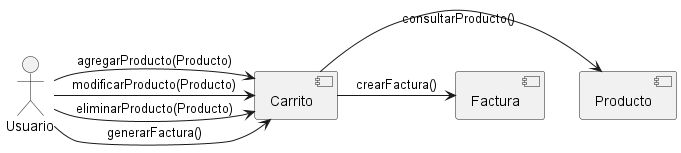

The diagram above was rendered by PlantUML. Its source (embedded in the PNG):
@startuml
actor Usuario
component Carrito
component Producto
component Factura

Usuario -> Carrito : agregarProducto(Producto)
Carrito -> Producto : consultarProducto()
Usuario -> Carrito : modificarProducto(Producto)
Usuario -> Carrito : eliminarProducto(Producto)
Usuario -> Carrito : generarFactura()
Carrito -> Factura : crearFactura()

@enduml